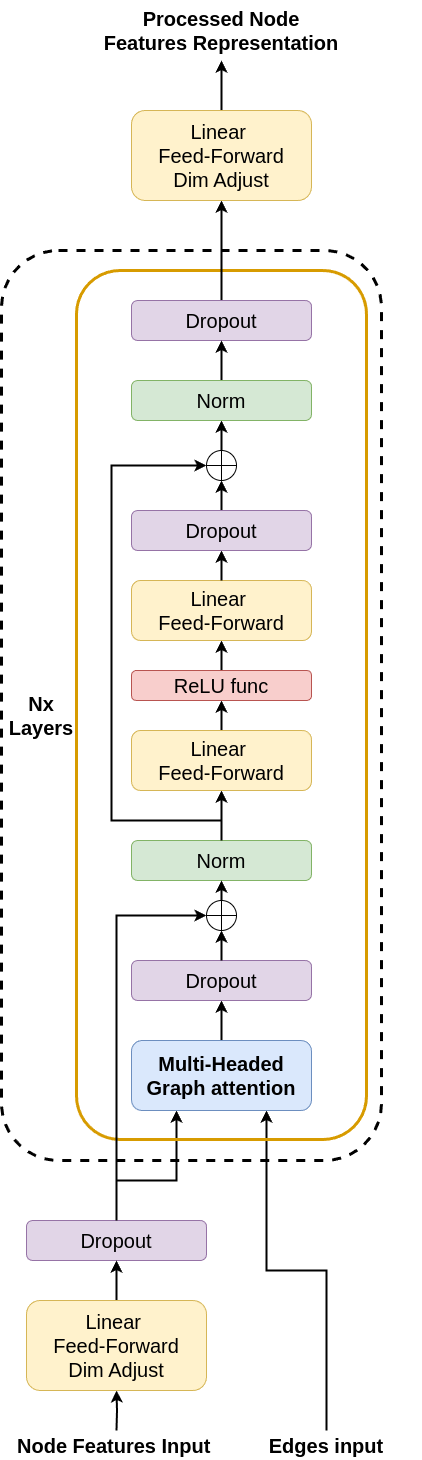

The diagram above was exported from draw.io. Its source (the exported page's mxGraphModel, read from the mxfile embedded in the PNG):
<mxGraphModel dx="2390" dy="2343" grid="1" gridSize="10" guides="1" tooltips="1" connect="1" arrows="1" fold="1" page="1" pageScale="1" pageWidth="850" pageHeight="1100" math="0" shadow="0">
  <root>
    <mxCell id="0" />
    <mxCell id="1" parent="0" />
    <mxCell id="zlhXBzwyg6RN7i7gzxMm-43" style="edgeStyle=orthogonalEdgeStyle;rounded=0;orthogonalLoop=1;jettySize=auto;html=1;entryX=0.5;entryY=1;entryDx=0;entryDy=0;strokeWidth=2;" parent="1" target="zlhXBzwyg6RN7i7gzxMm-32" edge="1">
      <mxGeometry relative="1" as="geometry">
        <mxPoint x="225" y="650" as="sourcePoint" />
      </mxGeometry>
    </mxCell>
    <mxCell id="zlhXBzwyg6RN7i7gzxMm-9" value="Node Features Input&amp;nbsp;" style="text;html=1;align=center;verticalAlign=middle;whiteSpace=wrap;rounded=0;fontSize=20;fontStyle=1" parent="1" vertex="1">
      <mxGeometry x="122.5" y="650" width="205" height="30" as="geometry" />
    </mxCell>
    <mxCell id="zlhXBzwyg6RN7i7gzxMm-39" style="edgeStyle=orthogonalEdgeStyle;rounded=0;orthogonalLoop=1;jettySize=auto;html=1;entryX=0.75;entryY=1;entryDx=0;entryDy=0;strokeWidth=2;" parent="1" source="zlhXBzwyg6RN7i7gzxMm-10" target="zlhXBzwyg6RN7i7gzxMm-1" edge="1">
      <mxGeometry relative="1" as="geometry">
        <mxPoint x="435" y="590" as="targetPoint" />
      </mxGeometry>
    </mxCell>
    <mxCell id="zlhXBzwyg6RN7i7gzxMm-10" value="Edges input" style="text;html=1;align=center;verticalAlign=middle;whiteSpace=wrap;rounded=0;fontSize=20;fontStyle=1" parent="1" vertex="1">
      <mxGeometry x="340" y="650" width="190" height="30" as="geometry" />
    </mxCell>
    <mxCell id="zlhXBzwyg6RN7i7gzxMm-45" style="edgeStyle=orthogonalEdgeStyle;rounded=0;orthogonalLoop=1;jettySize=auto;html=1;entryX=0.25;entryY=1;entryDx=0;entryDy=0;strokeWidth=2;" parent="1" source="zlhXBzwyg6RN7i7gzxMm-12" target="zlhXBzwyg6RN7i7gzxMm-1" edge="1">
      <mxGeometry relative="1" as="geometry">
        <mxPoint x="300" y="480" as="targetPoint" />
        <Array as="points">
          <mxPoint x="225" y="400" />
          <mxPoint x="285" y="400" />
        </Array>
      </mxGeometry>
    </mxCell>
    <mxCell id="zlhXBzwyg6RN7i7gzxMm-12" value="Dropout" style="rounded=1;whiteSpace=wrap;html=1;fontSize=20;fillColor=#e1d5e7;strokeColor=#9673a6;" parent="1" vertex="1">
      <mxGeometry x="135" y="440" width="180" height="40" as="geometry" />
    </mxCell>
    <mxCell id="zlhXBzwyg6RN7i7gzxMm-31" value="" style="rounded=1;whiteSpace=wrap;html=1;fillColor=none;strokeWidth=3;strokeColor=#d79b00;" parent="1" vertex="1">
      <mxGeometry x="185" y="-510" width="290" height="869" as="geometry" />
    </mxCell>
    <mxCell id="zlhXBzwyg6RN7i7gzxMm-3" style="edgeStyle=orthogonalEdgeStyle;rounded=0;orthogonalLoop=1;jettySize=auto;html=1;entryX=0.5;entryY=1;entryDx=0;entryDy=0;strokeWidth=2;" parent="1" source="zlhXBzwyg6RN7i7gzxMm-1" target="zlhXBzwyg6RN7i7gzxMm-2" edge="1">
      <mxGeometry relative="1" as="geometry" />
    </mxCell>
    <mxCell id="zlhXBzwyg6RN7i7gzxMm-1" value="&lt;font style=&quot;font-size: 20px;&quot;&gt;Multi-Headed Graph attention&lt;/font&gt;" style="rounded=1;whiteSpace=wrap;html=1;fillColor=#dae8fc;strokeColor=#6c8ebf;fontStyle=1" parent="1" vertex="1">
      <mxGeometry x="240" y="260" width="180" height="70" as="geometry" />
    </mxCell>
    <mxCell id="zlhXBzwyg6RN7i7gzxMm-2" value="Dropout" style="rounded=1;whiteSpace=wrap;html=1;fontSize=20;fillColor=#e1d5e7;strokeColor=#9673a6;" parent="1" vertex="1">
      <mxGeometry x="240" y="180" width="180" height="40" as="geometry" />
    </mxCell>
    <mxCell id="zlhXBzwyg6RN7i7gzxMm-26" style="edgeStyle=orthogonalEdgeStyle;rounded=0;orthogonalLoop=1;jettySize=auto;html=1;exitX=0.5;exitY=0;exitDx=0;exitDy=0;entryX=0.5;entryY=1;entryDx=0;entryDy=0;strokeWidth=2;" parent="1" source="zlhXBzwyg6RN7i7gzxMm-4" target="zlhXBzwyg6RN7i7gzxMm-17" edge="1">
      <mxGeometry relative="1" as="geometry" />
    </mxCell>
    <mxCell id="zlhXBzwyg6RN7i7gzxMm-4" value="Norm" style="rounded=1;whiteSpace=wrap;html=1;fontSize=20;fillColor=#d5e8d4;strokeColor=#82b366;" parent="1" vertex="1">
      <mxGeometry x="240" y="60" width="180" height="40" as="geometry" />
    </mxCell>
    <mxCell id="zlhXBzwyg6RN7i7gzxMm-16" style="edgeStyle=orthogonalEdgeStyle;rounded=0;orthogonalLoop=1;jettySize=auto;html=1;exitX=0.5;exitY=0;exitDx=0;exitDy=0;exitPerimeter=0;entryX=0.5;entryY=1;entryDx=0;entryDy=0;strokeWidth=2;" parent="1" source="zlhXBzwyg6RN7i7gzxMm-13" target="zlhXBzwyg6RN7i7gzxMm-4" edge="1">
      <mxGeometry relative="1" as="geometry" />
    </mxCell>
    <mxCell id="zlhXBzwyg6RN7i7gzxMm-13" value="" style="verticalLabelPosition=bottom;verticalAlign=top;html=1;shape=mxgraph.flowchart.summing_function;" parent="1" vertex="1">
      <mxGeometry x="315" y="120" width="30" height="30" as="geometry" />
    </mxCell>
    <mxCell id="zlhXBzwyg6RN7i7gzxMm-14" style="edgeStyle=orthogonalEdgeStyle;rounded=0;orthogonalLoop=1;jettySize=auto;html=1;entryX=0;entryY=0.5;entryDx=0;entryDy=0;entryPerimeter=0;exitX=0.5;exitY=0;exitDx=0;exitDy=0;strokeWidth=2;" parent="1" source="zlhXBzwyg6RN7i7gzxMm-12" target="zlhXBzwyg6RN7i7gzxMm-13" edge="1">
      <mxGeometry relative="1" as="geometry" />
    </mxCell>
    <mxCell id="zlhXBzwyg6RN7i7gzxMm-15" style="edgeStyle=orthogonalEdgeStyle;rounded=0;orthogonalLoop=1;jettySize=auto;html=1;exitX=0.5;exitY=0;exitDx=0;exitDy=0;entryX=0.5;entryY=1;entryDx=0;entryDy=0;entryPerimeter=0;strokeWidth=2;" parent="1" source="zlhXBzwyg6RN7i7gzxMm-2" target="zlhXBzwyg6RN7i7gzxMm-13" edge="1">
      <mxGeometry relative="1" as="geometry" />
    </mxCell>
    <mxCell id="zlhXBzwyg6RN7i7gzxMm-22" value="" style="edgeStyle=orthogonalEdgeStyle;rounded=0;orthogonalLoop=1;jettySize=auto;html=1;strokeWidth=2;" parent="1" source="zlhXBzwyg6RN7i7gzxMm-17" target="zlhXBzwyg6RN7i7gzxMm-20" edge="1">
      <mxGeometry relative="1" as="geometry" />
    </mxCell>
    <mxCell id="zlhXBzwyg6RN7i7gzxMm-17" value="Linear&amp;nbsp;&lt;div&gt;Feed-Forward&lt;/div&gt;" style="rounded=1;whiteSpace=wrap;html=1;fontSize=20;fillColor=#fff2cc;strokeColor=#d6b656;" parent="1" vertex="1">
      <mxGeometry x="240" y="-50" width="180" height="60" as="geometry" />
    </mxCell>
    <mxCell id="zlhXBzwyg6RN7i7gzxMm-23" style="edgeStyle=orthogonalEdgeStyle;rounded=0;orthogonalLoop=1;jettySize=auto;html=1;strokeWidth=2;" parent="1" source="zlhXBzwyg6RN7i7gzxMm-20" target="zlhXBzwyg6RN7i7gzxMm-21" edge="1">
      <mxGeometry relative="1" as="geometry" />
    </mxCell>
    <mxCell id="zlhXBzwyg6RN7i7gzxMm-20" value="ReLU func" style="rounded=1;whiteSpace=wrap;html=1;fontSize=20;fillColor=#f8cecc;strokeColor=#b85450;" parent="1" vertex="1">
      <mxGeometry x="240" y="-110" width="180" height="30" as="geometry" />
    </mxCell>
    <mxCell id="zlhXBzwyg6RN7i7gzxMm-21" value="Linear&amp;nbsp;&lt;div&gt;Feed-Forward&lt;/div&gt;" style="rounded=1;whiteSpace=wrap;html=1;fontSize=20;fillColor=#fff2cc;strokeColor=#d6b656;" parent="1" vertex="1">
      <mxGeometry x="240" y="-200" width="180" height="60" as="geometry" />
    </mxCell>
    <mxCell id="qdmwra8QIdtSZnl4txVC-3" style="edgeStyle=orthogonalEdgeStyle;rounded=0;orthogonalLoop=1;jettySize=auto;html=1;entryX=0.5;entryY=1;entryDx=0;entryDy=0;strokeWidth=2;" edge="1" parent="1" source="zlhXBzwyg6RN7i7gzxMm-24" target="qdmwra8QIdtSZnl4txVC-1">
      <mxGeometry relative="1" as="geometry" />
    </mxCell>
    <mxCell id="zlhXBzwyg6RN7i7gzxMm-24" value="" style="verticalLabelPosition=bottom;verticalAlign=top;html=1;shape=mxgraph.flowchart.summing_function;" parent="1" vertex="1">
      <mxGeometry x="315" y="-330" width="30" height="30" as="geometry" />
    </mxCell>
    <mxCell id="zlhXBzwyg6RN7i7gzxMm-25" style="edgeStyle=orthogonalEdgeStyle;rounded=0;orthogonalLoop=1;jettySize=auto;html=1;entryX=0.5;entryY=1;entryDx=0;entryDy=0;entryPerimeter=0;strokeWidth=2;" parent="1" source="zlhXBzwyg6RN7i7gzxMm-7" target="zlhXBzwyg6RN7i7gzxMm-24" edge="1">
      <mxGeometry relative="1" as="geometry" />
    </mxCell>
    <mxCell id="zlhXBzwyg6RN7i7gzxMm-27" style="edgeStyle=orthogonalEdgeStyle;rounded=0;orthogonalLoop=1;jettySize=auto;html=1;exitX=0.5;exitY=0;exitDx=0;exitDy=0;entryX=0;entryY=0.5;entryDx=0;entryDy=0;entryPerimeter=0;strokeWidth=2;" parent="1" source="zlhXBzwyg6RN7i7gzxMm-4" target="zlhXBzwyg6RN7i7gzxMm-24" edge="1">
      <mxGeometry relative="1" as="geometry">
        <Array as="points">
          <mxPoint x="330" y="40" />
          <mxPoint x="220" y="40" />
          <mxPoint x="220" y="-315" />
        </Array>
      </mxGeometry>
    </mxCell>
    <mxCell id="zlhXBzwyg6RN7i7gzxMm-28" value="" style="edgeStyle=orthogonalEdgeStyle;rounded=0;orthogonalLoop=1;jettySize=auto;html=1;entryX=0.5;entryY=1;entryDx=0;entryDy=0;entryPerimeter=0;strokeWidth=2;" parent="1" source="zlhXBzwyg6RN7i7gzxMm-21" target="zlhXBzwyg6RN7i7gzxMm-7" edge="1">
      <mxGeometry relative="1" as="geometry">
        <mxPoint x="330" y="-200" as="sourcePoint" />
        <mxPoint x="330" y="-300" as="targetPoint" />
      </mxGeometry>
    </mxCell>
    <mxCell id="zlhXBzwyg6RN7i7gzxMm-7" value="Dropout" style="rounded=1;whiteSpace=wrap;html=1;fontSize=20;fillColor=#e1d5e7;strokeColor=#9673a6;" parent="1" vertex="1">
      <mxGeometry x="240" y="-270" width="180" height="40" as="geometry" />
    </mxCell>
    <mxCell id="zlhXBzwyg6RN7i7gzxMm-46" style="edgeStyle=orthogonalEdgeStyle;rounded=0;orthogonalLoop=1;jettySize=auto;html=1;exitX=0.5;exitY=0;exitDx=0;exitDy=0;entryX=0.5;entryY=1;entryDx=0;entryDy=0;strokeWidth=2;" parent="1" source="zlhXBzwyg6RN7i7gzxMm-29" target="zlhXBzwyg6RN7i7gzxMm-35" edge="1">
      <mxGeometry relative="1" as="geometry" />
    </mxCell>
    <mxCell id="zlhXBzwyg6RN7i7gzxMm-29" value="Dropout" style="rounded=1;whiteSpace=wrap;html=1;fontSize=20;fillColor=#e1d5e7;strokeColor=#9673a6;strokeWidth=1;" parent="1" vertex="1">
      <mxGeometry x="240" y="-480" width="180" height="40" as="geometry" />
    </mxCell>
    <mxCell id="zlhXBzwyg6RN7i7gzxMm-42" style="edgeStyle=orthogonalEdgeStyle;rounded=0;orthogonalLoop=1;jettySize=auto;html=1;entryX=0.5;entryY=1;entryDx=0;entryDy=0;strokeWidth=2;" parent="1" source="zlhXBzwyg6RN7i7gzxMm-32" target="zlhXBzwyg6RN7i7gzxMm-12" edge="1">
      <mxGeometry relative="1" as="geometry" />
    </mxCell>
    <mxCell id="zlhXBzwyg6RN7i7gzxMm-32" value="Linear&amp;nbsp;&lt;div&gt;Feed-Forward&lt;/div&gt;&lt;div&gt;Dim Adjust&lt;/div&gt;" style="rounded=1;whiteSpace=wrap;html=1;fontSize=20;fillColor=#fff2cc;strokeColor=#d6b656;" parent="1" vertex="1">
      <mxGeometry x="135" y="520" width="180" height="90" as="geometry" />
    </mxCell>
    <mxCell id="zlhXBzwyg6RN7i7gzxMm-40" value="" style="rounded=1;whiteSpace=wrap;html=1;strokeWidth=3;dashed=1;fillColor=none;" parent="1" vertex="1">
      <mxGeometry x="110" y="-530" width="380" height="910" as="geometry" />
    </mxCell>
    <mxCell id="zlhXBzwyg6RN7i7gzxMm-34" value="Nx Layers" style="text;html=1;align=center;verticalAlign=middle;whiteSpace=wrap;rounded=0;fontSize=20;fontStyle=1" parent="1" vertex="1">
      <mxGeometry x="115" y="-80" width="70" height="30" as="geometry" />
    </mxCell>
    <mxCell id="zlhXBzwyg6RN7i7gzxMm-48" style="edgeStyle=orthogonalEdgeStyle;rounded=0;orthogonalLoop=1;jettySize=auto;html=1;entryX=0.5;entryY=1;entryDx=0;entryDy=0;strokeWidth=2;" parent="1" source="zlhXBzwyg6RN7i7gzxMm-35" target="zlhXBzwyg6RN7i7gzxMm-47" edge="1">
      <mxGeometry relative="1" as="geometry" />
    </mxCell>
    <mxCell id="zlhXBzwyg6RN7i7gzxMm-35" value="Linear&amp;nbsp;&lt;div&gt;Feed-Forward&lt;/div&gt;&lt;div&gt;Dim Adjust&lt;/div&gt;" style="rounded=1;whiteSpace=wrap;html=1;fontSize=20;fillColor=#fff2cc;strokeColor=#d6b656;" parent="1" vertex="1">
      <mxGeometry x="240" y="-670" width="180" height="90" as="geometry" />
    </mxCell>
    <mxCell id="zlhXBzwyg6RN7i7gzxMm-47" value="Processed Node Features Representation" style="text;html=1;align=center;verticalAlign=middle;whiteSpace=wrap;rounded=0;fontSize=20;fontStyle=1" parent="1" vertex="1">
      <mxGeometry x="210" y="-780" width="240" height="60" as="geometry" />
    </mxCell>
    <mxCell id="qdmwra8QIdtSZnl4txVC-4" style="edgeStyle=orthogonalEdgeStyle;rounded=0;orthogonalLoop=1;jettySize=auto;html=1;entryX=0.5;entryY=1;entryDx=0;entryDy=0;strokeWidth=2;" edge="1" parent="1" source="qdmwra8QIdtSZnl4txVC-1" target="zlhXBzwyg6RN7i7gzxMm-29">
      <mxGeometry relative="1" as="geometry" />
    </mxCell>
    <mxCell id="qdmwra8QIdtSZnl4txVC-1" value="Norm" style="rounded=1;whiteSpace=wrap;html=1;fontSize=20;fillColor=#d5e8d4;strokeColor=#82b366;" vertex="1" parent="1">
      <mxGeometry x="240" y="-400" width="180" height="40" as="geometry" />
    </mxCell>
  </root>
</mxGraphModel>